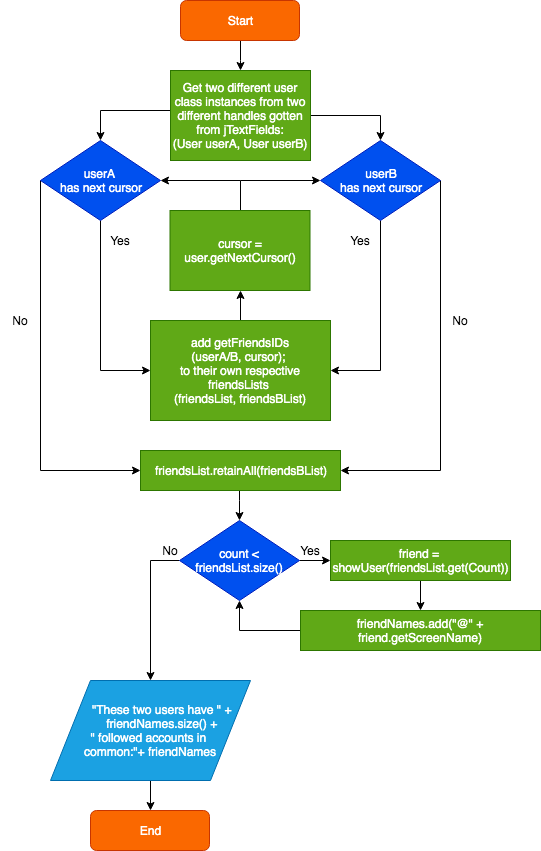

The diagram above was exported from draw.io. Its source (the exported page's mxGraphModel, read from the mxfile embedded in the PNG):
<mxGraphModel dx="932" dy="560" grid="1" gridSize="10" guides="1" tooltips="1" connect="1" arrows="1" fold="1" page="1" pageScale="1" pageWidth="850" pageHeight="1100" math="0" shadow="0">
  <root>
    <mxCell id="0" />
    <mxCell id="1" parent="0" />
    <mxCell id="xWqKZNOuxCb7WYUMZvDV-2" value="" style="edgeStyle=orthogonalEdgeStyle;rounded=0;orthogonalLoop=1;jettySize=auto;html=1;" edge="1" parent="1" source="wwUtA-5oXA2t3zV9SmFv-1" target="xWqKZNOuxCb7WYUMZvDV-1">
      <mxGeometry relative="1" as="geometry" />
    </mxCell>
    <mxCell id="wwUtA-5oXA2t3zV9SmFv-1" value="Start" style="rounded=1;whiteSpace=wrap;html=1;fillColor=#fa6800;strokeColor=#C73500;fontColor=#ffffff;" parent="1" vertex="1">
      <mxGeometry x="360" y="30" width="119" height="40" as="geometry" />
    </mxCell>
    <mxCell id="wwUtA-5oXA2t3zV9SmFv-40" style="edgeStyle=orthogonalEdgeStyle;rounded=0;orthogonalLoop=1;jettySize=auto;html=1;entryX=0;entryY=0.5;entryDx=0;entryDy=0;exitX=0;exitY=0.5;exitDx=0;exitDy=0;" parent="1" target="wwUtA-5oXA2t3zV9SmFv-41" edge="1">
      <mxGeometry relative="1" as="geometry">
        <mxPoint x="129" y="800" as="targetPoint" />
        <Array as="points">
          <mxPoint x="54" y="730" />
          <mxPoint x="54" y="880" />
        </Array>
        <mxPoint x="74" y="730" as="sourcePoint" />
      </mxGeometry>
    </mxCell>
    <mxCell id="xWqKZNOuxCb7WYUMZvDV-4" style="edgeStyle=orthogonalEdgeStyle;rounded=0;orthogonalLoop=1;jettySize=auto;html=1;entryX=0.5;entryY=0;entryDx=0;entryDy=0;" edge="1" parent="1" source="xWqKZNOuxCb7WYUMZvDV-1" target="xWqKZNOuxCb7WYUMZvDV-3">
      <mxGeometry relative="1" as="geometry">
        <mxPoint x="240" y="140" as="targetPoint" />
        <Array as="points">
          <mxPoint x="280" y="140" />
        </Array>
      </mxGeometry>
    </mxCell>
    <mxCell id="xWqKZNOuxCb7WYUMZvDV-6" style="edgeStyle=orthogonalEdgeStyle;rounded=0;orthogonalLoop=1;jettySize=auto;html=1;entryX=0.5;entryY=0;entryDx=0;entryDy=0;" edge="1" parent="1" source="xWqKZNOuxCb7WYUMZvDV-1" target="xWqKZNOuxCb7WYUMZvDV-5">
      <mxGeometry relative="1" as="geometry">
        <mxPoint x="560" y="140" as="targetPoint" />
      </mxGeometry>
    </mxCell>
    <mxCell id="xWqKZNOuxCb7WYUMZvDV-1" value="Get two different user class instances from two different handles gotten from jTextFields:&lt;br&gt;(User userA, User userB)" style="rounded=0;whiteSpace=wrap;html=1;fillColor=#60a917;strokeColor=#2D7600;fontColor=#ffffff;" vertex="1" parent="1">
      <mxGeometry x="350" y="100" width="140" height="90" as="geometry" />
    </mxCell>
    <mxCell id="xWqKZNOuxCb7WYUMZvDV-11" style="edgeStyle=orthogonalEdgeStyle;rounded=0;orthogonalLoop=1;jettySize=auto;html=1;entryX=0;entryY=0.5;entryDx=0;entryDy=0;" edge="1" parent="1" source="xWqKZNOuxCb7WYUMZvDV-3" target="xWqKZNOuxCb7WYUMZvDV-10">
      <mxGeometry relative="1" as="geometry">
        <mxPoint x="280" y="280" as="targetPoint" />
      </mxGeometry>
    </mxCell>
    <mxCell id="xWqKZNOuxCb7WYUMZvDV-29" style="edgeStyle=orthogonalEdgeStyle;rounded=0;orthogonalLoop=1;jettySize=auto;html=1;entryX=0;entryY=0.5;entryDx=0;entryDy=0;" edge="1" parent="1" source="xWqKZNOuxCb7WYUMZvDV-3" target="xWqKZNOuxCb7WYUMZvDV-31">
      <mxGeometry relative="1" as="geometry">
        <mxPoint x="220" y="520" as="targetPoint" />
        <Array as="points">
          <mxPoint x="220" y="500" />
        </Array>
      </mxGeometry>
    </mxCell>
    <mxCell id="xWqKZNOuxCb7WYUMZvDV-3" value="userA &lt;br&gt;has next cursor" style="rhombus;whiteSpace=wrap;html=1;fillColor=#0050ef;strokeColor=#001DBC;fontColor=#ffffff;" vertex="1" parent="1">
      <mxGeometry x="220" y="170" width="120" height="80" as="geometry" />
    </mxCell>
    <mxCell id="xWqKZNOuxCb7WYUMZvDV-12" style="edgeStyle=orthogonalEdgeStyle;rounded=0;orthogonalLoop=1;jettySize=auto;html=1;entryX=1;entryY=0.5;entryDx=0;entryDy=0;" edge="1" parent="1" source="xWqKZNOuxCb7WYUMZvDV-5" target="xWqKZNOuxCb7WYUMZvDV-10">
      <mxGeometry relative="1" as="geometry">
        <mxPoint x="560" y="280" as="targetPoint" />
      </mxGeometry>
    </mxCell>
    <mxCell id="xWqKZNOuxCb7WYUMZvDV-30" style="edgeStyle=orthogonalEdgeStyle;rounded=0;orthogonalLoop=1;jettySize=auto;html=1;exitX=1;exitY=0.5;exitDx=0;exitDy=0;entryX=1;entryY=0.5;entryDx=0;entryDy=0;" edge="1" parent="1" source="xWqKZNOuxCb7WYUMZvDV-5" target="xWqKZNOuxCb7WYUMZvDV-31">
      <mxGeometry relative="1" as="geometry">
        <mxPoint x="620" y="510" as="targetPoint" />
        <Array as="points">
          <mxPoint x="620" y="500" />
        </Array>
      </mxGeometry>
    </mxCell>
    <mxCell id="xWqKZNOuxCb7WYUMZvDV-5" value="userB&lt;br&gt;has next cursor" style="rhombus;whiteSpace=wrap;html=1;fillColor=#0050ef;strokeColor=#001DBC;fontColor=#ffffff;" vertex="1" parent="1">
      <mxGeometry x="500" y="170" width="120" height="80" as="geometry" />
    </mxCell>
    <mxCell id="xWqKZNOuxCb7WYUMZvDV-23" style="edgeStyle=orthogonalEdgeStyle;rounded=0;orthogonalLoop=1;jettySize=auto;html=1;entryX=0.5;entryY=1;entryDx=0;entryDy=0;" edge="1" parent="1" source="xWqKZNOuxCb7WYUMZvDV-10" target="xWqKZNOuxCb7WYUMZvDV-19">
      <mxGeometry relative="1" as="geometry" />
    </mxCell>
    <mxCell id="xWqKZNOuxCb7WYUMZvDV-10" value="&lt;span style=&quot;white-space: normal&quot;&gt;add getFriendsIDs&lt;br&gt;(userA/B, cursor); &lt;br&gt;to their own respective friendsLists &lt;br&gt;(friendsList, friendsBList)&lt;/span&gt;" style="rounded=0;whiteSpace=wrap;html=1;fillColor=#60a917;strokeColor=#2D7600;fontColor=#ffffff;" vertex="1" parent="1">
      <mxGeometry x="330" y="350" width="180" height="100" as="geometry" />
    </mxCell>
    <mxCell id="xWqKZNOuxCb7WYUMZvDV-13" value="Yes" style="text;html=1;strokeColor=none;fillColor=none;align=center;verticalAlign=middle;whiteSpace=wrap;rounded=0;" vertex="1" parent="1">
      <mxGeometry x="280" y="260" width="40" height="20" as="geometry" />
    </mxCell>
    <mxCell id="xWqKZNOuxCb7WYUMZvDV-14" value="Yes" style="text;html=1;strokeColor=none;fillColor=none;align=center;verticalAlign=middle;whiteSpace=wrap;rounded=0;" vertex="1" parent="1">
      <mxGeometry x="520" y="260" width="40" height="20" as="geometry" />
    </mxCell>
    <mxCell id="xWqKZNOuxCb7WYUMZvDV-27" style="edgeStyle=orthogonalEdgeStyle;rounded=0;orthogonalLoop=1;jettySize=auto;html=1;entryX=0;entryY=0.5;entryDx=0;entryDy=0;" edge="1" parent="1" source="xWqKZNOuxCb7WYUMZvDV-19" target="xWqKZNOuxCb7WYUMZvDV-5">
      <mxGeometry relative="1" as="geometry">
        <mxPoint x="480" y="210" as="targetPoint" />
        <Array as="points">
          <mxPoint x="420" y="210" />
        </Array>
      </mxGeometry>
    </mxCell>
    <mxCell id="xWqKZNOuxCb7WYUMZvDV-19" value="cursor = user.getNextCursor()" style="rounded=0;whiteSpace=wrap;html=1;fillColor=#60a917;strokeColor=#2D7600;fontColor=#ffffff;" vertex="1" parent="1">
      <mxGeometry x="349.5" y="240" width="140" height="80" as="geometry" />
    </mxCell>
    <mxCell id="xWqKZNOuxCb7WYUMZvDV-28" value="" style="endArrow=classic;html=1;entryX=1;entryY=0.5;entryDx=0;entryDy=0;" edge="1" parent="1" target="xWqKZNOuxCb7WYUMZvDV-3">
      <mxGeometry width="50" height="50" relative="1" as="geometry">
        <mxPoint x="420" y="210" as="sourcePoint" />
        <mxPoint x="400" y="220" as="targetPoint" />
      </mxGeometry>
    </mxCell>
    <mxCell id="xWqKZNOuxCb7WYUMZvDV-41" value="" style="edgeStyle=orthogonalEdgeStyle;rounded=0;orthogonalLoop=1;jettySize=auto;html=1;" edge="1" parent="1" source="xWqKZNOuxCb7WYUMZvDV-31" target="xWqKZNOuxCb7WYUMZvDV-40">
      <mxGeometry relative="1" as="geometry">
        <Array as="points">
          <mxPoint x="419" y="530" />
          <mxPoint x="419" y="530" />
        </Array>
      </mxGeometry>
    </mxCell>
    <mxCell id="xWqKZNOuxCb7WYUMZvDV-31" value="friendsList.retainAll(friendsBList)" style="rounded=0;whiteSpace=wrap;html=1;fillColor=#60a917;strokeColor=#2D7600;fontColor=#ffffff;" vertex="1" parent="1">
      <mxGeometry x="320" y="480" width="200" height="40" as="geometry" />
    </mxCell>
    <mxCell id="xWqKZNOuxCb7WYUMZvDV-42" style="edgeStyle=orthogonalEdgeStyle;rounded=0;orthogonalLoop=1;jettySize=auto;html=1;" edge="1" parent="1" source="xWqKZNOuxCb7WYUMZvDV-40">
      <mxGeometry relative="1" as="geometry">
        <mxPoint x="510" y="590" as="targetPoint" />
      </mxGeometry>
    </mxCell>
    <mxCell id="xWqKZNOuxCb7WYUMZvDV-54" style="edgeStyle=orthogonalEdgeStyle;rounded=0;orthogonalLoop=1;jettySize=auto;html=1;" edge="1" parent="1" source="xWqKZNOuxCb7WYUMZvDV-40">
      <mxGeometry relative="1" as="geometry">
        <mxPoint x="330" y="710" as="targetPoint" />
      </mxGeometry>
    </mxCell>
    <mxCell id="xWqKZNOuxCb7WYUMZvDV-40" value="count &amp;lt;&lt;br&gt;friendsList.size()" style="rhombus;whiteSpace=wrap;html=1;fillColor=#0050ef;strokeColor=#001DBC;fontColor=#ffffff;" vertex="1" parent="1">
      <mxGeometry x="359" y="550" width="120" height="80" as="geometry" />
    </mxCell>
    <mxCell id="xWqKZNOuxCb7WYUMZvDV-50" value="" style="edgeStyle=orthogonalEdgeStyle;rounded=0;orthogonalLoop=1;jettySize=auto;html=1;" edge="1" parent="1" source="xWqKZNOuxCb7WYUMZvDV-43">
      <mxGeometry relative="1" as="geometry">
        <mxPoint x="600" y="640" as="targetPoint" />
      </mxGeometry>
    </mxCell>
    <mxCell id="xWqKZNOuxCb7WYUMZvDV-43" value="friend =&amp;nbsp;&lt;br&gt;showUser(friendsList.get(Count))" style="rounded=0;whiteSpace=wrap;html=1;fillColor=#60a917;strokeColor=#2D7600;fontColor=#ffffff;" vertex="1" parent="1">
      <mxGeometry x="510" y="570" width="180" height="40" as="geometry" />
    </mxCell>
    <mxCell id="xWqKZNOuxCb7WYUMZvDV-44" value="No" style="text;html=1;strokeColor=none;fillColor=none;align=center;verticalAlign=middle;whiteSpace=wrap;rounded=0;" vertex="1" parent="1">
      <mxGeometry x="620" y="340" width="40" height="20" as="geometry" />
    </mxCell>
    <mxCell id="xWqKZNOuxCb7WYUMZvDV-45" value="No" style="text;html=1;strokeColor=none;fillColor=none;align=center;verticalAlign=middle;whiteSpace=wrap;rounded=0;" vertex="1" parent="1">
      <mxGeometry x="180" y="340" width="40" height="20" as="geometry" />
    </mxCell>
    <mxCell id="xWqKZNOuxCb7WYUMZvDV-46" value="Yes" style="text;html=1;strokeColor=none;fillColor=none;align=center;verticalAlign=middle;whiteSpace=wrap;rounded=0;" vertex="1" parent="1">
      <mxGeometry x="470" y="570" width="40" height="20" as="geometry" />
    </mxCell>
    <mxCell id="xWqKZNOuxCb7WYUMZvDV-53" style="edgeStyle=orthogonalEdgeStyle;rounded=0;orthogonalLoop=1;jettySize=auto;html=1;entryX=0.5;entryY=1;entryDx=0;entryDy=0;" edge="1" parent="1" source="xWqKZNOuxCb7WYUMZvDV-52" target="xWqKZNOuxCb7WYUMZvDV-40">
      <mxGeometry relative="1" as="geometry" />
    </mxCell>
    <mxCell id="xWqKZNOuxCb7WYUMZvDV-52" value="friendNames.add(&quot;@&quot; + friend.getScreenName)" style="rounded=0;whiteSpace=wrap;html=1;fillColor=#60a917;strokeColor=#2D7600;fontColor=#ffffff;" vertex="1" parent="1">
      <mxGeometry x="480" y="640" width="240" height="40" as="geometry" />
    </mxCell>
    <mxCell id="xWqKZNOuxCb7WYUMZvDV-56" value="No" style="text;html=1;strokeColor=none;fillColor=none;align=center;verticalAlign=middle;whiteSpace=wrap;rounded=0;" vertex="1" parent="1">
      <mxGeometry x="329.5" y="570" width="40" height="20" as="geometry" />
    </mxCell>
    <mxCell id="_s1aDPO9nXHdWr31xV3i-3" value="" style="edgeStyle=orthogonalEdgeStyle;rounded=0;orthogonalLoop=1;jettySize=auto;html=1;entryX=0.5;entryY=0;entryDx=0;entryDy=0;" edge="1" parent="1" source="xWqKZNOuxCb7WYUMZvDV-60" target="_s1aDPO9nXHdWr31xV3i-1">
      <mxGeometry relative="1" as="geometry">
        <mxPoint x="330" y="850" as="targetPoint" />
      </mxGeometry>
    </mxCell>
    <mxCell id="xWqKZNOuxCb7WYUMZvDV-60" value="&lt;div&gt;&amp;nbsp; &amp;nbsp; &amp;nbsp; &amp;nbsp; &amp;nbsp; &amp;nbsp;&quot;These two users have &quot; +&amp;nbsp;&lt;span&gt;&amp;nbsp; &amp;nbsp; &amp;nbsp; &amp;nbsp; &amp;nbsp; &amp;nbsp; friendNames.size()&amp;nbsp;&lt;/span&gt;&lt;span&gt;+&amp;nbsp;&lt;/span&gt;&lt;/div&gt;&lt;div&gt;&lt;span&gt;&quot; followed accounts in&amp;nbsp;&lt;/span&gt;&lt;/div&gt;&lt;div&gt;common:&quot;+ friendNames&lt;/div&gt;" style="shape=parallelogram;perimeter=parallelogramPerimeter;whiteSpace=wrap;html=1;fillColor=#1ba1e2;strokeColor=#006EAF;fontColor=#ffffff;" vertex="1" parent="1">
      <mxGeometry x="230" y="710" width="200" height="100" as="geometry" />
    </mxCell>
    <mxCell id="_s1aDPO9nXHdWr31xV3i-1" value="End" style="rounded=1;whiteSpace=wrap;html=1;fillColor=#fa6800;strokeColor=#C73500;fontColor=#ffffff;" vertex="1" parent="1">
      <mxGeometry x="270" y="840" width="119" height="40" as="geometry" />
    </mxCell>
  </root>
</mxGraphModel>